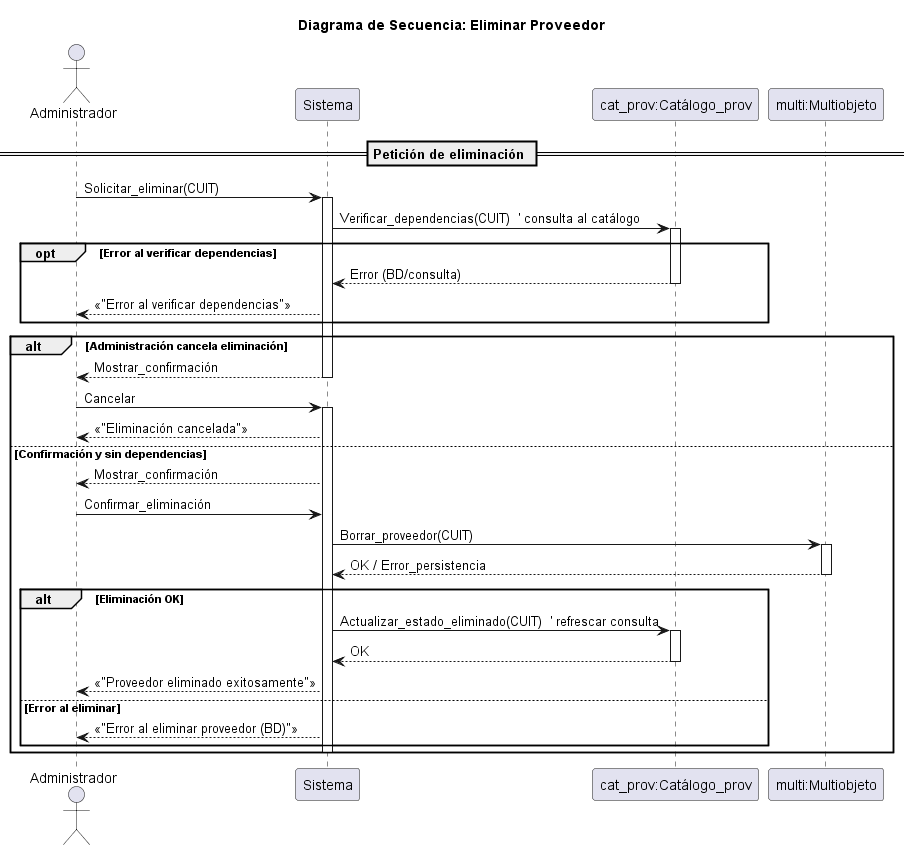

The diagram above was rendered by PlantUML. Its source (embedded in the PNG):
@startuml eliminar_proveedor

title Diagrama de Secuencia: Eliminar Proveedor

actor Administrador
participant Sistema
participant "cat_prov:Catálogo_prov" as Cat_prov
participant "multi:Multiobjeto" as MULT

== Petición de eliminación ==
Administrador -> Sistema: Solicitar_eliminar(CUIT)
activate Sistema
Sistema -> Cat_prov: Verificar_dependencias(CUIT)  ' consulta al catálogo
activate Cat_prov
opt Error al verificar dependencias
    Cat_prov --> Sistema: Error (BD/consulta)
    deactivate Cat_prov
    Sistema --> Administrador: <<"Error al verificar dependencias">>
end

alt Administración cancela eliminación
    Sistema --> Administrador: Mostrar_confirmación
    deactivate Sistema
    Administrador -> Sistema: Cancelar
    activate Sistema
    Sistema --> Administrador: <<"Eliminación cancelada">>

else Confirmación y sin dependencias
    Sistema --> Administrador: Mostrar_confirmación
    Administrador -> Sistema: Confirmar_eliminación

    ' Persistencia: MULT solo para eliminar/guardar
    Sistema -> MULT: Borrar_proveedor(CUIT)
    activate MULT
    MULT --> Sistema: OK / Error_persistencia
    deactivate MULT

    alt Eliminación OK
        ' Opcional: actualizar cache/índice del catálogo
        Sistema -> Cat_prov: Actualizar_estado_eliminado(CUIT)  ' refrescar consulta
        activate Cat_prov
        Cat_prov --> Sistema: OK
        deactivate Cat_prov

        Sistema --> Administrador: <<"Proveedor eliminado exitosamente">>
    else Error al eliminar
        Sistema --> Administrador: <<"Error al eliminar proveedor (BD)">>
    end

    deactivate Sistema
end

@enduml